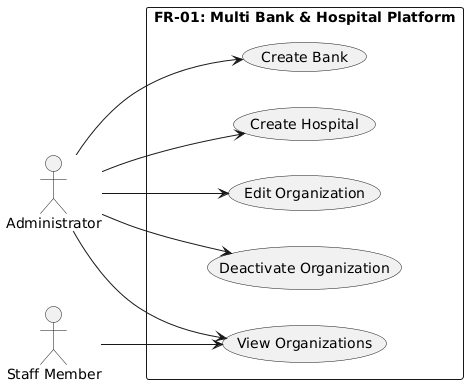

The diagram above was rendered by PlantUML. Its source (embedded in the PNG):
@startuml
left to right direction
skinparam packageStyle rectangle

actor "Administrator" as Admin
actor "Staff Member" as Staff

rectangle "FR-01: Multi Bank & Hospital Platform" {
    usecase "Create Bank" as UC1
    usecase "Create Hospital" as UC2
    usecase "Edit Organization" as UC3
    usecase "Deactivate Organization" as UC4
    usecase "View Organizations" as UC5
}

Admin --> UC1
Admin --> UC2
Admin --> UC3
Admin --> UC4
Admin --> UC5

Staff --> UC5
@enduml